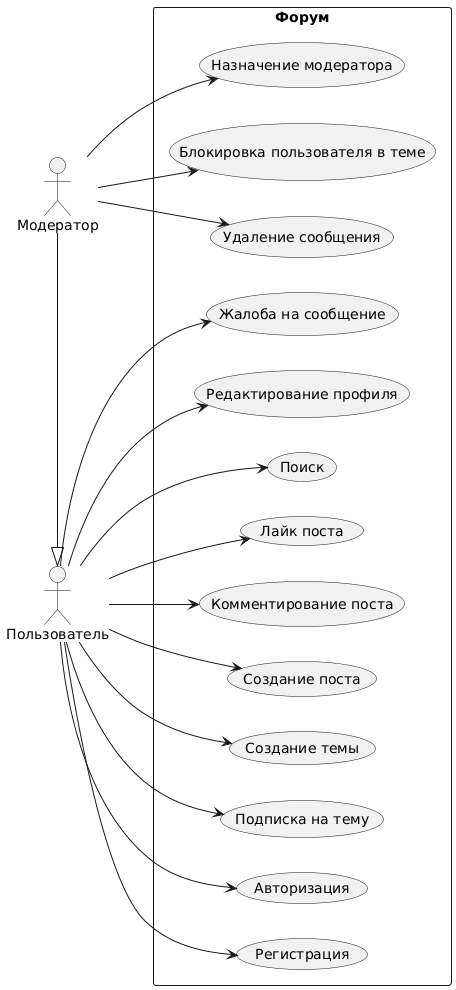

The diagram above was rendered by PlantUML. Its source (embedded in the PNG):
@startuml
left to right direction

actor "Пользователь" as User
actor "Модератор" as Moderator


Moderator -|> User


rectangle Форум {
  User --> (Регистрация)
  User --> (Авторизация)
  User --> (Подписка на тему)
  User --> (Создание темы)
  User --> (Создание поста)
  User --> (Комментирование поста)
  User --> (Лайк поста)
  User --> (Поиск)
  User --> (Редактирование профиля)
  User --> (Жалоба на сообщение)

  Moderator --> (Удаление сообщения)
  Moderator --> (Блокировка пользователя в теме)

  Moderator --> (Назначение модератора)
}
@enduml